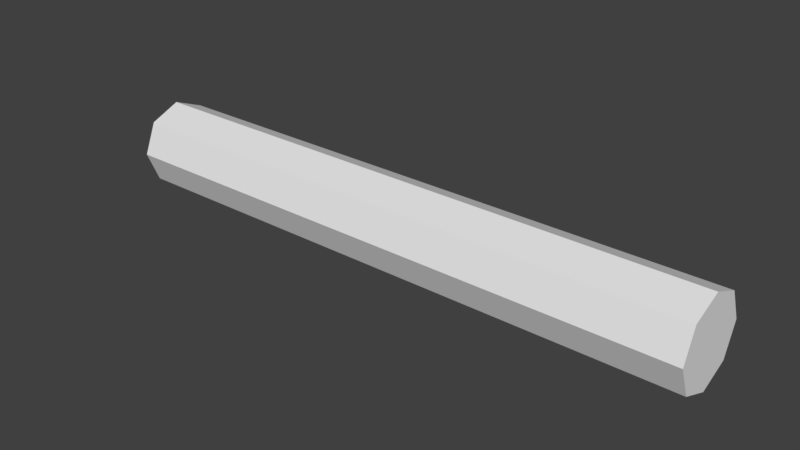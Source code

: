 # Source: houseparticle.blend  (saved by Blender 2.79.0; exported with 4.5.12 LTS)
import bpy
from mathutils import Matrix  # noqa: F401  (used for matrix-valued properties, if any)

bpy.ops.wm.read_factory_settings(use_empty=True)
scene = bpy.context.scene
scene.name = 'Scene'

# ---- collections
col_collection_1 = bpy.data.collections.new('Collection 1'); scene.collection.children.link(col_collection_1)

# ---- materials (node trees are filled in below, after node groups)
mat_mat_house = bpy.data.materials.new('mat_house')
mat_mat_house.alpha_threshold = 0.0
mat_mat_house.use_transparent_shadow = False
mat_mat_house.roughness = 0.5

# ---- material node trees

# ---- world
world_world = bpy.data.worlds.new('World'); scene.world = world_world
world_world.color = (0.05088, 0.05088, 0.05088)
world_world.use_sun_shadow = False
world_world.sun_shadow_jitter_overblur = 0.0
world_world.cycles.sampling_method = 'MANUAL'

# ---- meshes
me_cube_001 = bpy.data.meshes.new('Cube.001')
me_cube_001.from_pydata([(-0.9737, 0.101, -0.1092), (0.9832, 0.1429, -0.007964), (0.9832, 0.101, -0.1092), (-0.9737, 0.101, 0.09329), (-0.9737, 0.1429, -0.007964), (0.9832, 0.101, 0.09329), (0.9832, -0.1036, -0.1092), (0.9832, -0.001304, 0.1353), (0.9832, -0.1456, -0.007964), (0.9832, -0.1036, 0.09329), (-0.9738, -0.001346, -0.1528), (0.9832, -0.001304, -0.1528), (-0.9739, -0.1032, 0.09329), (-0.9739, -0.1451, -0.007964), (-0.9738, -0.001346, 0.1353), (-0.9739, -0.1032, -0.1092)], [], [(12, 13, 8, 9), (14, 12, 9, 7), (6, 11, 2, 1, 5, 7, 9, 8), (13, 15, 6, 8), (1, 2, 0, 4), (7, 5, 3, 14), (5, 1, 4, 3), (15, 10, 11, 6), (2, 11, 10, 0), (15, 13, 12, 14, 3, 4, 0, 10)])
_uv = me_cube_001.uv_layers.new(name='UVMap')
_uv.uv.foreach_set('vector', [0.9058, 0.3936, 0.9058, 0.4197, 0.9824, 0.4197, 0.9824, 0.3936, 0.9058, 0.3827, 0.9058, 0.3936, 0.9824, 0.3936, 0.9824, 0.3827, 0.3829, 0.7826, 0.4435, 0.8409, 0.4426, 0.9242, 0.3836, 0.9822, 0.3, 0.9822, 0.2406, 0.9234, 0.2403, 0.8406, 0.2994, 0.7826, 0.9058, 0.4197, 0.9058, 0.4459, 0.9824, 0.4459, 0.9824, 0.4197, 0.9824, 0.4197, 0.9824, 0.4459, 0.9058, 0.4459, 0.9058, 0.4197, 0.9824, 0.3827, 0.9824, 0.3936, 0.9058, 0.3936, 0.9058, 0.3827, 0.9824, 0.3936, 0.9824, 0.4197, 0.9058, 0.4197, 0.9058, 0.3936, 0.9058, 0.4459, 0.9058, 0.4571, 0.9824, 0.4571, 0.9824, 0.4459, 0.9824, 0.4459, 0.9824, 0.4571, 0.9058, 0.4571, 0.9058, 0.4459, 0.3829, 0.7826, 0.2994, 0.7826, 0.2403, 0.8406, 0.2406, 0.9234, 0.3, 0.9822, 0.3836, 0.9822, 0.4426, 0.9242, 0.4435, 0.8409])
me_cube_001.materials.append(mat_mat_house)
me_cube_001.use_remesh_preserve_volume = False
me_cube_001.use_remesh_preserve_attributes = False
me_cube_001.use_mirror_vertex_groups = False
me_cube_001.update()

# ---- objects
ob_cube = bpy.data.objects.new('Cube', me_cube_001)

# ---- transforms, parenting, visibility, modifiers, constraints
ob_cube.location = (0.0, 0.0, 0.0)
ob_cube.rotation_euler = (1.571, 0.0, 0.0)
ob_cube.lineart.crease_threshold = 0.0
_vg = ob_cube.vertex_groups.new(name='ends')

# ---- collection membership
col_collection_1.objects.link(ob_cube)

# ---- scene / render settings (as saved in the file)
scene.frame_start = 1; scene.frame_end = 250; scene.frame_set(123)
scene.render.engine = 'BLENDER_EEVEE_NEXT'
scene.render.resolution_percentage = 50
scene.render.dither_intensity = 0.0
scene.cycles.use_denoising = False
scene.cycles.samples = 128
scene.cycles.sampling_pattern = 'TABULATED_SOBOL'
scene.cycles.use_adaptive_sampling = False
scene.cycles.use_light_tree = False
scene.cycles.blur_glossy = 0.0
scene.cycles.sample_clamp_indirect = 0.0
scene.view_settings.view_transform = 'Standard'
bpy.context.view_layer.update()

# ---- added for rendering (the .blend has no active camera and no usable light): camera, sun
cam_auto = bpy.data.cameras.new('AutoCamera')
cam_auto.lens = 50.0
cam_auto.sensor_width = 36.0
cam_auto.clip_end = 1000.0
ob_auto_camera = bpy.data.objects.new('AutoCamera', cam_auto)
scene.collection.objects.link(ob_auto_camera)
ob_auto_camera.location = (1.85429, -2.21083, 1.47842)
ob_auto_camera.rotation_euler = (1.09748, -7.21219e-08, 0.694738)
scene.camera = ob_auto_camera
light_auto_sun = bpy.data.lights.new('AutoSun', 'SUN')
light_auto_sun.energy = 3.0
light_auto_sun.angle = 0.0523599
ob_auto_sun = bpy.data.objects.new('AutoSun', light_auto_sun)
scene.collection.objects.link(ob_auto_sun)
ob_auto_sun.rotation_euler = (0.872665, 0.174533, 0.523599)
bpy.context.view_layer.update()
